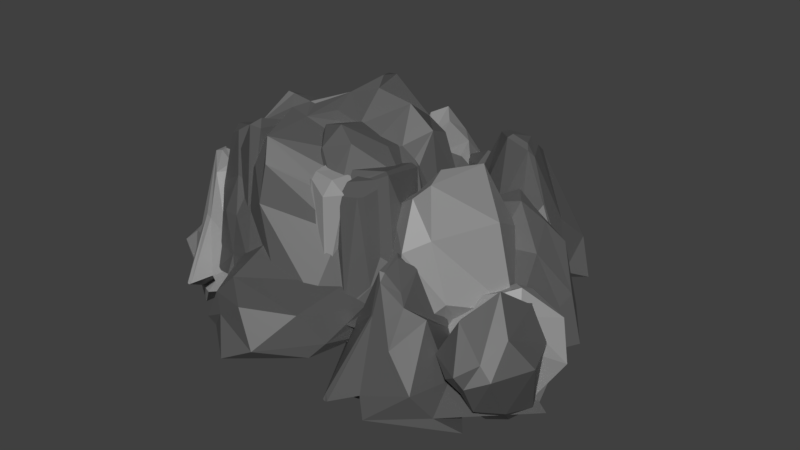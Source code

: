 # Source: mountain01.blend  (saved by Blender 2.83.19; exported with 4.5.12 LTS)
import bpy
from mathutils import Matrix  # noqa: F401  (used for matrix-valued properties, if any)

bpy.ops.wm.read_factory_settings(use_empty=True)
scene = bpy.context.scene
scene.name = 'Scene'

# ---- collections
col_collection_1 = bpy.data.collections.new('Collection 1'); scene.collection.children.link(col_collection_1)

# ---- materials (node trees are filled in below, after node groups)
mat_stone_mountain_01 = bpy.data.materials.new('Stone_mountain_01')
mat_stone_mountain_01.use_transparent_shadow = False
mat_stone_mountain_02 = bpy.data.materials.new('Stone_mountain_02')
mat_stone_mountain_02.use_transparent_shadow = False

# ---- material node trees
mat_stone_mountain_01.use_nodes = True; mat_stone_mountain_01.node_tree.nodes.clear()
_N = mat_stone_mountain_01.node_tree.nodes; _L = mat_stone_mountain_01.node_tree.links
n0 = _N.new('ShaderNodeBsdfPrincipled'); n0.name = 'Principled BSDF'; n0.location = (10, 300)
n0.distribution = 'GGX'
n0.subsurface_method = 'BURLEY'
n0.inputs[0].default_value = (0.08714, 0.08714, 0.08714, 1.0)
n0.inputs[3].default_value = 1.45
n0.inputs[27].default_value = (0.0, 0.0, 0.0, 1.0)
n0.inputs[28].default_value = 1.0
n1 = _N.new('ShaderNodeOutputMaterial'); n1.name = 'Material Output'; n1.location = (300, 300)
_L.new(n0.outputs[0], n1.inputs[0])
n1.is_active_output = True
mat_stone_mountain_02.use_nodes = True; mat_stone_mountain_02.node_tree.nodes.clear()
_N = mat_stone_mountain_02.node_tree.nodes; _L = mat_stone_mountain_02.node_tree.links
n0 = _N.new('ShaderNodeBsdfPrincipled'); n0.name = 'Principled BSDF'; n0.location = (10, 300)
n0.distribution = 'GGX'
n0.subsurface_method = 'BURLEY'
n0.inputs[0].default_value = (0.2668, 0.2668, 0.2668, 1.0)
n0.inputs[3].default_value = 1.45
n0.inputs[27].default_value = (0.0, 0.0, 0.0, 1.0)
n0.inputs[28].default_value = 1.0
n1 = _N.new('ShaderNodeOutputMaterial'); n1.name = 'Material Output'; n1.location = (300, 300)
_L.new(n0.outputs[0], n1.inputs[0])
n1.is_active_output = True

# ---- world
world_world = bpy.data.worlds.new('World'); scene.world = world_world
world_world.color = (0.05088, 0.05088, 0.05088)
world_world.use_sun_shadow = False
world_world.sun_shadow_jitter_overblur = 0.0
world_world.cycles.sampling_method = 'MANUAL'

# ---- meshes
me_icosphere = bpy.data.meshes.new('Icosphere')
me_icosphere.from_pydata([(1.552, 3.483, 1.172), (1.334, 3.605, -3.814), (0.2429, 2.942, -0.01849), (1.323, 2.055, 3.162), (2.304, 2.278, 4.8), (3.011, 2.378, -2.069), (0.3483, 2.277, -3.134), (0.7227, 1.625, 1.368), (1.929, 0.7985, 4.299), (3.576, 1.518, 0.3711), (2.327, 2.315, -4.012), (2.153, 0.1189, -0.584), (0.9169, 3.125, 0.5327), (1.382, 3.815, -1.137), (0.5731, 3.454, -2.267), (2.345, 3.107, -3.41), (2.293, 2.907, -0.4868), (1.385, 2.563, 2.746), (0.6847, 2.263, 2.109), (2.007, 2.623, 2.176), (2.038, 1.417, 5.008), (2.702, 2.784, 2.144), (1.593, 3.218, -4.255), (3.078, 2.12, -3.08), (0.2557, 2.554, -1.278), (0.6991, 3.248, -3.523), (0.9133, 1.811, 2.75), (0.3463, 2.282, 1.085), (2.232, 0.8991, 4.915), (1.623, 1.321, 3.979), (3.209, 2.284, -0.03968), (3.187, 1.533, 3.633), (1.13, 2.45, -4.45), (0.2696, 2.009, -0.514), (1.173, 1.165, 3.226), (2.385, 0.7323, 3.01), (3.023, 1.589, -2.183), (0.7119, 1.292, -1.736), (2.223, 1.115, -2.761), (0.8708, 1.113, 0.7185), (2.088, 0.3219, 2.685), (2.792, 0.6397, 0.8818), (2.893, 1.952, -1.152), (2.761, 1.432, -3.429), (2.042, 1.214, -1.109), (2.918, 1.503, 0.4482), (3.577, 2.058, 0.8372), (4.126, 1.62, -2.538), (2.239, 0.6617, -2.27), (2.565, 0.9654, -0.02333), (3.525, 1.292, 1.359), (4.561, 1.727, -1.138), (3.66, 1.191, -3.217), (3.824, 0.5916, -0.6358), (2.495, 1.549, -1.118), (2.743, 1.802, -2.309), (2.224, 1.296, -2.451), (3.554, 1.578, -3.295), (3.522, 1.777, -1.856), (2.893, 1.687, 0.01749), (2.439, 1.288, 0.04506), (3.335, 1.843, -0.4362), (3.508, 1.649, 1.382), (3.811, 2.116, -0.7066), (3.006, 1.309, -3.529), (4.22, 1.434, -2.906), (2.118, 0.9334, -1.518), (2.354, 1.124, -2.969), (2.663, 1.239, 0.476), (2.202, 1.089, -0.3416), (3.723, 1.488, 1.516), (3.233, 1.379, 1.064), (4.265, 1.847, -1.621), (4.327, 1.907, 0.3952), (2.786, 0.8369, -3.157), (2.2, 0.7934, -0.9324), (2.938, 1.103, 0.9088), (3.872, 1.274, 0.6766), (4.25, 1.292, -2.247), (2.631, 0.5134, -1.294), (3.748, 0.7975, -2.089), (2.75, 0.737, -0.135), (3.721, 0.9845, 0.788), (4.195, 1.145, -0.3648), (0.09031, 1.613, 2.66), (0.8065, 2.319, 4.18), (0.8258, 1.968, 1.058), (0.2185, 0.9581, 1.425), (0.01057, 0.4225, 2.743), (-0.1563, 0.9511, 5.831), (1.532, 2.022, 1.882), (0.826, 1.187, 0.9854), (0.2091, 0.1839, 1.609), (0.4555, 0.3887, 4.418), (0.8463, 1.439, 5.201), (1.267, 0.7854, 1.991), (0.4852, 1.757, 1.875), (0.4466, 2.033, 3.149), (0.9778, 2.285, 2.261), (0.0895, 2.416, 5.292), (-0.4027, 1.35, 3.782), (0.1272, 1.166, 1.758), (0.5239, 1.353, 0.8984), (0.03247, 1.046, 2.779), (-0.1239, 0.2981, 1.726), (-0.309, 0.6557, 3.996), (0.7993, 2.183, 4.832), (0.2483, 0.908, 6.072), (1.154, 1.956, 1.319), (1.221, 2.301, 2.724), (0.4768, 1.047, 0.9152), (0.7934, 1.578, 0.7228), (-0.01367, 0.05662, 1.88), (0.2015, 0.507, 1.418), (0.05854, 0.6146, 5.275), (0.1311, 0.2595, 3.114), (1.474, 1.975, 3.394), (1.173, 1.673, 0.9851), (0.5059, 0.6769, 0.9682), (0.3242, 0.1477, 2.567), (0.5398, 0.8328, 5.536), (1.468, 1.397, 1.735), (1.247, 1.291, 4.394), (1.045, 1.021, 1.231), (0.5304, 0.2221, 2.261), (0.6989, 0.3571, 4.145), (2.94, 1.055, -1.408), (3.366, 2.196, -1.706), (3.408, 1.166, -3.511), (3.401, 0.3103, -1.798), (3.061, 0.02223, -0.2299), (3.585, 1.618, 0.9873), (3.975, 1.739, -3.306), (3.81, 0.6064, -2.748), (3.789, -0.1761, -0.8292), (3.683, 0.9159, 1.874), (3.855, 2.019, -0.09744), (4.515, 0.7972, -0.4129), (3.214, 1.104, -2.427), (3.023, 1.636, -1.658), (3.36, 1.789, -2.953), (3.452, 2.043, -0.07652), (3.275, 1.341, -0.1906), (3.212, 0.5087, -1.693), (3.467, 0.5661, -2.818), (3.18, 0.6727, -0.6819), (3.443, -0.2077, -0.6606), (3.048, 0.7379, 0.4417), (3.552, 2.228, -1.283), (3.823, 1.718, 1.005), (3.692, 1.373, -3.476), (3.554, 2.035, -2.736), (3.584, 0.3392, -2.455), (3.584, 0.7884, -3.355), (3.66, -0.2835, -0.3454), (3.618, -0.01028, -1.32), (3.421, 1.149, 1.286), (3.412, 0.1686, 1.212), (3.948, 2.1, -2.027), (3.858, 1.091, -3.461), (3.798, 0.1115, -2.041), (3.894, 0.1184, -0.07843), (3.939, 1.486, 1.009), (4.243, 1.239, -2.732), (4.274, 1.491, -0.2787), (4.08, 0.6556, -2.501), (4.131, 0.09802, -0.5534), (4.093, 0.595, 0.6025), (-0.01011, 4.142, -1.272), (-0.5701, 5.395, 0.6733), (-0.149, 5.41, -3.011), (0.9391, 4.216, -2.835), (1.513, 3.593, -1.183), (0.7567, 4.234, 2.44), (0.002182, 6.235, -1.532), (0.8746, 5.133, -3.093), (1.94, 3.898, -2.58), (1.651, 3.983, 1.3), (0.4405, 5.14, 2.179), (1.518, 5.429, -1.508), (-0.02689, 4.797, -2.105), (-0.4498, 4.693, -0.4351), (-0.5543, 5.575, -1.334), (0.03142, 4.779, 2.08), (0.3867, 4.195, 0.6172), (0.6215, 4.135, -2.444), (0.5532, 4.817, -3.377), (0.7053, 3.846, -1.134), (1.667, 3.499, -2.607), (1.012, 3.824, 0.8136), (-0.3101, 5.432, 1.235), (0.8391, 4.491, 2.968), (-0.02592, 5.795, -2.485), (-0.5072, 5.836, -0.5861), (0.9358, 4.642, -3.374), (0.3619, 5.266, -3.468), (2.016, 3.533, -2.337), (1.523, 4.03, -2.845), (1.245, 4.099, 1.887), (1.755, 3.643, -0.6203), (-0.0007425, 5.982, 0.4088), (0.3641, 5.756, -2.914), (1.427, 4.537, -3.281), (1.992, 3.916, -1.241), (1.027, 4.618, 2.794), (0.8004, 5.941, -1.751), (0.862, 5.197, 1.507), (1.16, 5.323, -2.644), (1.98, 4.245, -1.538), (1.791, 4.281, 1.059), (-1.225, 3.994, 0.3084), (-0.68, 4.061, -2.935), (-0.3144, 2.8, -0.2913), (-0.5172, 3.794, 2.309), (-0.6532, 4.93, 2.768), (-0.7375, 5.781, -0.9998), (0.3772, 3.165, -1.897), (0.1419, 3.341, 1.341), (-0.1141, 4.471, 3.763), (-0.322, 5.836, 1.056), (-0.2491, 5.213, -2.267), (0.7501, 4.162, 0.8834), (-0.7204, 3.429, 0.02933), (-1.11, 3.926, -1.348), (-0.4895, 3.215, -1.954), (-0.787, 5.111, -2.308), (-0.9677, 4.904, -0.3563), (-0.7937, 3.828, 1.78), (-0.3005, 3.19, 1.464), (-0.9873, 4.485, 1.451), (-0.5939, 4.474, 3.892), (-0.8412, 5.303, 0.872), (-0.4952, 4.39, -2.98), (-0.5003, 5.937, -1.495), (0.04593, 2.93, -0.8797), (-0.2768, 3.44, -2.626), (-0.1847, 3.431, 2.135), (-0.08164, 2.908, 0.7707), (-0.3472, 4.73, 4.13), (-0.2794, 4.127, 3.249), (-0.5102, 5.837, 0.07899), (-0.4707, 5.247, 2.685), (0.1417, 4.016, -2.741), (0.2795, 2.956, -0.1032), (0.05296, 3.733, 2.809), (-0.09647, 5.017, 3.03), (-0.278, 5.911, -1.306), (0.678, 3.552, -0.4469), (0.0824, 5.125, -1.419), (0.4616, 3.584, 1.816), (0.1522, 4.779, 2.815), (0.0003652, 5.702, 1.032), (2.671, 1.453, 0.547), (1.147, 1.95, 1.477), (1.711, 1.34, -1.898), (3.247, 1.815, -1.533), (3.899, 2.467, -0.06069), (2.621, 3.029, 2.942), (0.9546, 2.121, -1.52), (2.474, 2.017, -2.504), (4.0, 2.547, -1.808), (3.4, 3.344, 1.539), (1.728, 3.031, 2.169), (2.4, 3.024, -1.949), (2.197, 1.454, -0.704), (1.904, 1.517, 1.088), (1.202, 1.511, -0.3496), (1.831, 2.563, 2.72), (2.644, 2.262, 1.756), (3.114, 1.641, -0.8968), (2.602, 1.585, -2.214), (3.554, 1.753, 0.4823), (4.196, 2.19, -1.269), (3.279, 2.605, 1.558), (1.194, 2.308, 1.708), (2.397, 3.317, 3.088), (1.401, 1.703, -1.897), (0.9344, 1.829, 0.000727), (2.943, 1.822, -2.351), (2.137, 1.569, -2.539), (4.32, 2.541, -1.344), (3.702, 2.201, -1.823), (3.037, 3.219, 2.231), (3.926, 2.816, 0.1749), (0.9731, 2.527, 0.3053), (1.675, 1.882, -2.516), (3.272, 2.191, -2.557), (3.752, 3.295, -0.8461), (2.403, 3.462, 2.689), (1.629, 2.582, -2.052), (1.962, 3.205, 1.243), (2.417, 2.418, -2.519), (3.628, 2.964, -1.285), (3.246, 3.494, 0.9706), (-0.157, -0.2664, -2.069), (1.195, -1.059, -0.908), (-0.567, -1.537, -0.5306), (-1.147, -0.02906, -0.6957), (-0.7649, 1.072, -0.6659), (1.243, 0.8936, -0.5706), (0.2352, -1.692, 0.9983), (-1.016, -0.726, 0.5364), (-1.45, 0.8615, 0.3017), (0.378, 1.395, 0.2757), (1.456, 0.04409, 0.2836), (-0.4618, -0.2009, 2.01), (-0.3586, -0.8748, -1.191), (0.4946, -0.7405, -1.839), (0.1161, -2.054, -0.825), (1.462, 0.005731, -0.8442), (0.5549, 0.324, -1.288), (-0.8879, -0.09767, -1.247), (-1.11, -0.776, -0.4106), (-0.4094, 0.4065, -1.46), (-1.467, 0.9481, -0.68), (0.2292, 0.9513, -0.9306), (1.364, -0.8082, -0.4393), (1.511, 0.8807, -0.03819), (-0.2888, -1.652, 0.2615), (0.6432, -1.844, -0.3187), (-1.28, -0.4194, -0.1138), (-0.7306, -1.565, -0.2575), (-1.458, 1.199, -0.1072), (-1.394, 0.4591, -0.1264), (0.8021, 1.179, -0.1001), (-0.5863, 1.303, -0.2049), (1.03, -1.141, 0.7581), (-0.6128, -1.423, 0.725), (-1.43, -0.02259, 0.4491), (-0.8729, 1.149, 0.4941), (1.402, 0.8799, 0.4076), (-0.319, -1.278, 1.403), (1.031, 0.1382, 0.9296), (-0.8677, -0.5827, 1.258), (-0.9198, 0.865, 0.9392), (0.2974, 1.239, 0.8982), (-0.2899, 2.68, 1.195), (-0.2364, 2.663, 1.393), (-0.2973, 2.612, 1.342), (-0.2784, 2.537, 3.18), (-0.3401, 2.529, 3.329), (-0.3393, 2.485, 3.129), (-0.8839, 2.729, 0.9435), (-0.8913, 2.66, 1.09), (-0.9456, 2.721, 1.092), (-0.9341, 2.578, 3.078), (-0.9877, 2.595, 2.88), (-0.9334, 2.534, 2.877), (-0.2556, 3.261, 1.471), (-0.2564, 3.305, 1.671), (-0.2021, 3.244, 1.669), (-0.2507, 3.001, 4.85), (-0.385, 3.167, 4.828), (-0.8496, 3.309, 1.219), (-0.9113, 3.302, 1.368), (-0.8504, 3.353, 1.419), (-0.9016, 3.199, 4.015), (-0.9369, 3.151, 3.844), (-0.4027, 2.886, 5.394), (-0.4014, 2.812, 5.352), (-0.3764, 2.865, 5.377), (-0.7128, 2.767, 5.133), (-0.7122, 2.824, 5.162), (-0.7173, 2.816, 5.157), (-1.574, 0.06397, 2.35), (-1.597, 0.02517, 2.56), (-1.628, 0.09854, 2.507), (-1.603, 0.1585, 4.347), (-1.581, 0.2232, 4.484), (-1.633, 0.2319, 4.294), (-1.344, 0.5973, 1.977), (-1.397, 0.6319, 2.133), (-1.322, 0.6619, 2.114), (-1.351, 0.7565, 4.111), (-1.328, 0.7953, 3.902), (-1.403, 0.7652, 3.921), (-1.027, -0.1592, 2.527), (-0.9747, -0.1679, 2.717), (-1.05, -0.198, 2.736), (-1.025, 0.2436, 6.07), (-1.086, 0.02077, 5.925), (-0.9135, 0.1085, 5.811), (-0.797, 0.3742, 2.153), (-0.7752, 0.4388, 2.291), (-0.7445, 0.3654, 2.344), (-0.8661, 1.014, 5.553), (-0.7562, 0.5592, 4.899), (-0.7835, 0.593, 4.752), (0.1938, -0.09134, 0.9027), (0.1992, -0.1207, 1.121), (0.1545, -0.07236, 1.139), (0.1917, 0.1933, 4.416), (0.2358, 0.2624, 4.707), (0.1328, 0.2086, 4.397), (0.1938, 0.4479, 1.126), (0.1545, 0.4531, 1.368), (0.1995, 0.498, 1.394), (0.2275, 0.9741, 4.914), (0.1884, 0.8696, 4.681), (0.1218, 0.7186, 4.654), (0.7312, -0.09273, 0.9013), (0.7692, -0.07791, 1.118), (0.7277, -0.1209, 1.121), (0.6021, 0.2642, 4.586), (0.5444, 0.08207, 4.026), (0.8658, 0.2757, 4.15), (0.8194, 0.3643, 0.7405), (0.7274, 0.498, 1.394), (0.8525, 0.3644, 0.9647), (0.8117, 1.065, 4.658), (0.8319, 1.027, 4.538), (0.7901, 1.042, 4.518), (0.7599, 0.1365, 0.6671), (0.7646, 0.1032, 0.8643), (0.7268, 0.1609, 0.9126), (0.7854, 0.2402, 4.085), (0.8447, 0.3763, 4.575), (0.795, 0.3629, 4.362), (0.7691, 0.6866, 0.9199), (0.7298, 0.6917, 1.163), (0.7748, 0.7367, 1.189), (0.845, 0.7638, 4.62), (0.8399, 0.803, 4.374), (0.795, 0.7581, 4.374), (1.206, -0.01337, 0.1429), (1.501, 0.2429, 0.3051), (1.163, -0.1063, 0.2583), (1.098, 0.3834, 4.385), (1.113, 0.3225, 4.177), (1.166, 0.4213, 4.155), (1.299, 0.67, 0.8554), (1.301, 0.7328, 1.173), (1.68, 0.8654, 1.293), (1.232, 0.7639, 4.619), (1.283, 0.7581, 4.374), (1.238, 0.803, 4.374), (-2.448, -0.293, -0.175), (-2.555, 0.3519, -0.1523), (-2.294, -0.1444, 0.2312), (-2.404, 0.3113, 0.6785), (-2.329, 0.4225, 2.022), (-3.094, 1.792, -0.1891), (-2.555, 1.032, -0.1525), (-2.561, 1.678, -0.1838), (-2.905, 1.985, 0.008794), (-2.424, 1.039, 0.6954), (-2.363, 0.7237, 2.162), (-2.508, 1.74, 0.2877), (-1.046, -0.9233, -0.1194), (-0.886, -0.7726, 0.1819), (-0.5103, -0.9972, 0.05481), (0.08889, -1.007, 0.1189), (-0.5592, -0.8452, 0.3535), (-0.1494, -0.8682, 0.4185), (-1.808, -0.3768, -0.1708), (-1.812, 0.3492, -0.1738), (-1.189, -0.4752, 0.001236), (-1.219, 0.2448, 0.1075), (-1.841, -0.215, 0.6946), (-1.777, -0.1599, 2.099), (-2.12, 0.03, 1.31), (-2.016, 0.1428, 3.007), (-1.209, -0.4787, 0.9669), (-1.588, -0.2444, 2.369), (-1.271, -0.2801, 2.399), (-1.455, -0.007293, 3.73), (-1.83, 1.016, -0.1443), (-1.812, 1.709, -0.2358), (-1.21, 0.9566, 0.04958), (-1.15, 1.696, -0.1788), (-2.212, 1.19, 1.582), (-2.088, 0.7898, 3.665), (-2.081, 1.633, 1.381), (-1.906, 1.498, 2.756), (-1.396, 0.576, 5.526), (-1.589, 1.762, 4.042), (-0.6007, -0.5293, 0.3558), (-0.6257, 0.1199, 0.4032), (0.1247, -0.6062, 0.38), (0.05524, 0.1189, 0.3675), (-0.6667, -0.6164, 1.107), (-0.939, -0.2277, 2.76), (-1.187, 0.02944, 3.506), (0.007148, -0.6309, 0.9372), (-0.4963, -0.4129, 3.487), (-0.5101, -0.206, 4.865), (-0.5628, 0.8934, 0.1534), (-0.4547, 1.706, -0.236), (0.1421, 0.9136, 0.04987), (0.2291, 1.708, -0.2552), (-0.9977, -0.04942, 4.283), (-1.039, 0.2597, 5.065), (-0.8789, -0.1081, 4.6), (-0.6834, 0.03752, 5.687), (-1.821, 0.2511, 5.041), (-1.6, 0.2051, 5.316), (-1.858, 0.4598, 5.314), (-1.425, 0.2844, 5.565), (-1.123, 1.031, 6.593), (-1.36, 1.383, 5.702), (-1.156, 1.455, 6.166), (-0.948, 0.9347, 6.106), (-1.026, 1.07, 6.531), (-0.8194, 1.265, 6.196), (-0.9413, 1.493, 6.169), (-0.6184, 0.9538, 5.895), (-0.2881, 1.39, 6.042), (-0.75, 1.305, 6.118), (-0.3861, 1.856, 6.426), (0.03597, 2.241, 7.059), (-3.18, 2.392, -0.1832), (-3.408, 3.263, -0.2863), (-2.488, 2.393, -0.23), (-2.48, 3.081, -0.0638), (-3.015, 2.392, 0.1864), (-3.053, 3.072, 0.1952), (-2.429, 2.437, 1.658), (-2.107, 2.754, 3.732), (-2.401, 3.162, 2.162), (-2.089, 3.025, 4.058), (-2.923, 3.987, -0.2218), (-2.415, 4.309, -0.31), (-2.665, 3.472, 0.8244), (-2.415, 4.162, 0.04255), (-1.795, 2.407, -0.01359), (-1.778, 3.106, 0.3101), (-1.128, 2.392, -0.2493), (-1.153, 3.1, -0.2867), (-1.649, 2.546, 3.32), (-1.664, 2.534, 3.556), (-1.603, 3.239, 3.6), (-1.75, 3.061, 4.639), (-1.298, 2.82, 2.976), (-1.238, 2.419, 2.633), (-1.038, 3.076, 1.687), (-0.6861, 2.987, 3.183), (-1.808, 3.835, -0.1528), (-1.318, 4.441, -0.3767), (-1.802, 3.713, 0.4056), (-1.297, 4.05, -0.06359), (-0.4483, 2.392, -0.2497), (-0.549, 3.186, -0.4953), (0.2318, 2.392, -0.2578), (0.2304, 3.074, -0.2473), (-0.3736, 2.716, 3.638), (-0.3333, 3.247, 2.258), (-0.06741, 3.184, 3.693), (0.4171, 3.146, 2.791), (-0.9446, 5.072, -0.6936), (-0.6569, 5.055, -0.3602), (0.131, 3.866, -0.5114), (0.3578, 4.915, -0.3981), (-0.7925, 4.43, 0.1093), (0.09121, 3.493, 3.422), (-0.4656, 4.784, -0.101), (-0.02426, 4.044, 1.109), (0.2265, 3.75, 3.188), (0.3753, 4.483, 1.279), (0.506, 4.176, 1.511), (-0.3737, 5.05, -0.1515), (0.3519, 5.691, -0.4107), (-0.1684, 4.948, -0.04936), (0.3427, 5.501, -0.03939), (-1.192, 2.017, 4.541), (-1.126, 1.891, 5.452), (-0.3158, 2.611, 4.308), (-0.8096, 2.112, 5.267), (0.04483, 2.885, 4.311), (0.091, 2.829, 4.209), (-0.2006, 2.527, 6.239), (0.2692, 2.91, 3.774), (0.04587, 2.373, 7.066), (0.8148, -0.519, 0.09947), (0.8322, 0.2673, 0.1287), (1.556, -0.3097, -0.1116), (1.676, 0.2911, -0.1241), (0.7636, -0.4766, 0.5855), (0.7707, 0.2433, 2.65), (1.199, -0.1083, 0.1099), (1.68, 0.6043, 1.668), (0.8835, 0.9945, -0.1638), (0.9119, 1.712, -0.2659), (1.592, 1.032, -0.2407), (1.592, 1.712, -0.2612), (0.2679, 0.5314, 4.64), (1.812, 1.127, 1.871), (1.883, 1.966, 1.238), (1.63, 1.956, 2.688), (2.219, 0.3973, -0.1492), (2.052, 0.556, 0.03099), (2.332, 0.9815, -0.1839), (2.272, 1.712, -0.2533), (2.92, 1.095, -0.1893), (3.616, 1.712, -0.2723), (2.229, 1.071, 0.5285), (1.928, 1.355, 1.515), (2.216, 1.728, 0.955), (1.886, 1.531, 1.38), (2.774, 1.271, 0.0904), (3.017, 1.699, 0.111), (0.5264, 1.164, 4.894), (0.175, 1.462, 5.686), (0.7123, 2.224, 6.295), (0.1186, 2.057, 6.708), (0.8826, 1.791, 5.006), (1.227, 2.22, 5.509), (0.06942, 2.249, 7.085), (0.9119, 2.392, -0.2592), (0.9119, 3.072, -0.2434), (1.592, 2.392, -0.2541), (1.592, 3.072, -0.2195), (1.087, 2.861, 3.518), (1.082, 3.366, 2.593), (0.842, 3.059, 1.932), (1.892, 2.392, 1.253), (1.567, 2.644, 3.057), (1.703, 3.064, 1.153), (1.589, 2.889, 1.466), (0.8726, 3.776, -0.261), (0.8895, 5.542, -0.6981), (1.298, 4.096, -0.1901), (1.288, 5.646, -0.5739), (1.005, 3.752, 2.781), (0.6647, 3.857, 3.035), (0.9085, 4.564, 0.885), (0.6602, 4.16, 1.414), (1.458, 3.888, 0.4668), (1.278, 5.343, -0.09968), (2.358, 2.476, -0.1881), (2.29, 3.072, -0.161), (2.996, 2.446, -0.1344), (2.307, 2.425, 0.567), (2.09, 3.022, 0.6008), (2.953, 2.411, 0.06302), (2.107, 3.777, -0.151), (1.963, 3.619, 0.1254), (1.118, 5.996, -0.5019), (1.361, 5.674, -0.3838), (1.108, 5.833, -0.1295), (1.208, 5.813, -0.2581), (0.7309, 2.747, 5.506), (0.06598, 2.611, 6.92), (0.5864, 3.042, 2.893), (1.272, 2.527, 5.278), (0.0775, 2.381, 7.097), (1.221, 3.091, 1.352), (2.16, 2.786, 1.183), (3.528, 4.078, -0.5493), (1.017, 6.111, -1.185), (1.028, 3.601, -0.5722), (1.641, 2.786, -0.5493), (2.64, 3.091, -0.5493), (1.859, 3.674, -1.623), (1.187, 4.102, 1.196), (2.166, 4.383, 3.815), (3.199, 3.741, -0.2663), (0.9567, 4.669, -1.458), (1.255, 3.115, -0.7014), (1.329, 3.623, -1.334), (2.332, 5.28, -1.331), (1.748, 3.115, -1.331), (2.725, 3.585, -0.7014), (2.779, 3.294, -1.331), (2.148, 2.825, -0.7014), (2.659, 4.88, -0.7014), (1.289, 4.533, -1.458), (1.901, 2.646, 0.3171), (2.453, 2.825, 0.3171), (1.008, 3.294, 0.3171), (1.349, 2.825, 0.3171), (1.041, 5.603, -0.08092), (0.9341, 3.932, 0.3051), (3.031, 4.639, 0.4213), (2.24, 4.87, 0.418), (2.547, 3.115, 1.382), (1.654, 2.825, 1.336), (1.102, 3.585, 2.068), (1.603, 4.369, 1.438), (2.867, 4.054, 1.534), (2.053, 3.115, 2.069), (1.501, 3.294, 2.069), (0.415, 0.2821, 3.836), (0.3542, 0.3345, 4.1), (0.3133, 0.2519, 4.031), (1.388, 0.8078, 4.837), (1.299, 0.8609, 4.897), (1.179, 1.685, 4.593), (1.275, 1.734, 4.448), (1.276, 1.749, 4.449), (1.274, 1.782, 4.445), (1.178, 1.772, 4.667), (2.76, 3.602, 2.44), (2.75, 3.573, 2.439), (1.957, 3.66, 4.839), (1.902, 3.564, 4.73), (3.583, 3.362, -0.4478), (3.517, 3.273, -0.2532), (3.584, 3.268, -0.4349), (3.577, 3.28, -0.485), (3.579, 3.317, -0.4971), (2.365, 3.556, 4.45), (2.458, 3.648, 4.184), (2.283, 3.66, 4.643), (1.755, 3.856, 4.766), (1.539, 3.901, 4.556), (2.242, 4.085, 4.274), (2.144, 3.977, 4.643), (1.482, 1.083, -0.2556), (1.186, 0.1274, -0.1611), (2.502, -1.183, -2.135), (4.415, 1.404, -3.002), (1.931, 1.298, -2.071), (1.142, 0.6543, -1.951), (1.483, -0.3327, -2.0), (2.003, 0.4713, -3.137), (2.49, 1.155, -0.3721), (2.845, 0.04925, 0.9033), (2.161, -0.8665, -1.807), (2.967, 1.411, -3.09), (1.451, 1.053, -2.14), (1.941, 0.9989, -2.837), (3.632, 0.05889, -3.056), (1.451, 0.5609, -2.774), (1.974, -0.3985, -2.216), (1.668, -0.4627, -2.808), (1.195, 0.15, -2.113), (3.263, -0.2833, -2.38), (2.843, 1.074, -3.077), (1.038, 0.3885, -1.071), (1.237, -0.1562, -1.1), (1.651, 1.305, -1.144), (1.196, 0.9467, -1.088), (3.943, 1.36, -1.836), (2.284, 1.403, -1.236), (3.071, -0.6659, -1.233), (3.272, 0.1331, -1.257), (1.551, -0.2401, -0.02847), (1.238, 0.6405, -0.0745), (1.975, 1.221, -0.1655), (2.779, 0.7498, -0.1689), (2.515, -0.5251, -0.04604), (1.483, 0.1447, 0.2801), (1.722, 0.8096, 0.5996), (2.087, -0.437, 0.9156), (2.058, -0.4283, 0.9196), (2.098, 0.211, 2.605), (2.015, 0.2947, 2.692), (1.792, -1.265, -1.943), (1.706, -1.202, -1.737), (1.699, -1.269, -1.919), (1.708, -1.261, -1.97), (1.746, -1.262, -1.987), (2.017, -0.167, 2.395), (2.109, -0.252, 2.084), (2.099, -0.1254, 2.339), (2.319, 0.4645, 2.157), (2.482, 0.8844, 1.298), (2.501, -0.1229, 1.274), (2.382, -0.04991, 1.684), (-2.719, 0.8196, 0.6756), (-2.829, 0.05407, 0.4407), (-1.476, -0.6594, -0.4999), (-0.5768, 1.681, -1.031), (-2.437, 1.055, -2.174), (-2.883, 0.4016, -2.446), (-2.415, -0.2553, -1.485), (-2.134, 0.4433, -1.795), (-2.108, 1.098, 0.5272), (-1.776, 0.5011, 2.729), (-1.815, -0.4967, -0.3772), (-1.634, 1.358, -1.464), (-2.731, 0.7649, -3.49), (-2.314, 0.8253, -2.524), (-0.8557, 0.5045, -1.087), (-2.582, 0.3905, -2.611), (-2.027, -0.1967, -0.8634), (-2.199, -0.3212, -1.57), (-2.724, 0.03685, -2.756), (-1.096, 0.1766, -0.617), (-1.653, 1.08, -1.439), (-3.26, 0.1049, -0.2941), (-2.694, -0.1674, -0.7394), (-2.878, 1.848, -1.338), (-2.964, 0.6426, -1.624), (-0.9901, 1.557, -0.2529), (-2.256, 1.224, -0.2703), (-1.23, -0.1352, 0.263), (-1.254, 0.5029, 0.1866), (-2.504, -0.1434, 0.7107), (-2.813, 0.4384, 0.8255), (-2.502, 1.034, 0.5637), (-1.821, 0.865, 0.8105), (-1.746, -0.1397, 1.011), (-2.644, 0.2321, 1.173), (-2.65, 0.6485, 1.607), (-2.142, -0.1574, 1.627), (-2.272, -0.1254, 1.669), (-2.261, 0.4518, 4.062), (-2.357, 0.5303, 4.031), (-1.991, -0.8774, -0.5208), (-2.081, -0.8472, -0.3932), (-2.06, -0.9009, -0.5248), (-2.051, -0.894, -0.5626), (-2.022, -0.8866, -0.566), (-2.407, 0.3321, 3.96), (-2.204, 0.1254, 3.299), (-2.241, 0.3355, 4.067), (-2.205, 0.5844, 3.893), (-2.208, 0.8852, 3.104), (-1.995, 0.379, 3.348), (-2.114, 0.4313, 3.554), (-1.499, 3.707, 0.9453)], [], [(0, 13, 12), (1, 13, 15), (0, 12, 17), (0, 17, 19), (0, 19, 16), (1, 15, 22), (2, 14, 24), (3, 18, 26), (4, 20, 28), (5, 21, 30), (1, 22, 25), (2, 24, 27), (3, 26, 29), (4, 28, 31), (5, 30, 23), (6, 32, 37), (7, 33, 39), (8, 34, 40), (9, 35, 41), (10, 36, 38), (38, 36, 41), (36, 9, 41), (41, 40, 11), (41, 35, 40), (35, 8, 40), (40, 39, 11), (40, 34, 39), (34, 7, 39), (39, 37, 11), (39, 33, 37), (33, 6, 37), (11, 37, 38, 41), (37, 32, 38), (32, 10, 38), (23, 36, 10), (23, 30, 36), (30, 9, 36), (31, 35, 9), (31, 28, 35), (28, 8, 35), (29, 34, 8), (29, 26, 34), (26, 7, 34), (27, 33, 7), (27, 24, 33), (24, 6, 33), (25, 32, 6), (25, 22, 32), (22, 10, 32), (30, 31, 9), (30, 21, 31), (21, 4, 31), (28, 29, 8), (28, 20, 29), (20, 3, 29), (26, 27, 7), (26, 18, 27), (18, 2, 27), (24, 25, 6), (24, 14, 25), (14, 1, 25), (22, 23, 10), (22, 15, 23), (15, 5, 23), (16, 21, 5), (16, 19, 21), (19, 4, 21), (19, 20, 4), (19, 17, 20), (17, 3, 20), (17, 18, 3), (17, 12, 18), (12, 2, 18), (15, 16, 5), (15, 13, 16), (13, 0, 16), (12, 14, 2), (12, 13, 14), (13, 1, 14), (42, 55, 54), (43, 55, 57), (42, 54, 59), (42, 59, 61), (42, 61, 58), (43, 57, 64), (44, 56, 66), (45, 60, 68), (46, 62, 70), (47, 63, 72), (43, 64, 67), (44, 66, 69), (45, 68, 71), (46, 70, 73), (47, 72, 65), (48, 74, 79), (49, 75, 81), (50, 76, 82), (51, 77, 83), (52, 78, 80), (80, 78, 83), (78, 51, 83), (83, 82, 53), (83, 77, 82), (77, 50, 82), (82, 81, 53), (82, 76, 81), (76, 49, 81), (81, 79, 53), (81, 75, 79), (75, 48, 79), (53, 79, 80, 83), (79, 74, 80), (74, 52, 80), (65, 78, 52), (65, 72, 78), (72, 51, 78), (73, 77, 51), (73, 70, 77), (70, 50, 77), (71, 76, 50), (71, 68, 76), (68, 49, 76), (69, 75, 49), (69, 66, 75), (66, 48, 75), (67, 74, 48), (67, 64, 74), (64, 52, 74), (72, 73, 51), (72, 63, 73), (63, 46, 73), (70, 71, 50), (70, 62, 71), (62, 45, 71), (68, 69, 49), (68, 60, 69), (60, 44, 69), (66, 67, 48), (66, 56, 67), (56, 43, 67), (64, 65, 52), (64, 57, 65), (57, 47, 65), (58, 63, 47), (58, 61, 63), (61, 46, 63), (61, 62, 46), (61, 59, 62), (59, 45, 62), (59, 60, 45), (59, 54, 60), (54, 44, 60), (57, 58, 47), (57, 55, 58), (55, 42, 58), (54, 56, 44), (54, 55, 56), (55, 43, 56), (84, 97, 96), (85, 97, 99), (84, 96, 101), (84, 101, 103), (84, 103, 100), (85, 99, 106), (86, 98, 108), (87, 102, 110), (88, 104, 112), (89, 105, 114), (85, 106, 109), (86, 108, 111), (87, 110, 113), (88, 112, 115), (89, 114, 107), (90, 116, 121), (91, 117, 123), (92, 118, 124), (93, 119, 125), (94, 120, 122), (122, 120, 125), (120, 93, 125), (125, 124, 95), (125, 119, 124), (119, 92, 124), (124, 123, 95), (124, 118, 123), (118, 91, 123), (123, 121, 95), (123, 117, 121), (117, 90, 121), (95, 121, 122, 125), (121, 116, 122), (116, 94, 122), (107, 120, 94), (107, 114, 120), (114, 93, 120), (115, 119, 93), (115, 112, 119), (112, 92, 119), (113, 118, 92), (113, 110, 118), (110, 91, 118), (111, 117, 91), (111, 108, 117), (108, 90, 117), (109, 116, 90), (109, 106, 116), (106, 94, 116), (114, 115, 93), (114, 105, 115), (105, 88, 115), (112, 113, 92), (112, 104, 113), (104, 87, 113), (110, 111, 91), (110, 102, 111), (102, 86, 111), (108, 109, 90), (108, 98, 109), (98, 85, 109), (106, 107, 94), (106, 99, 107), (99, 89, 107), (100, 105, 89), (100, 103, 105), (103, 88, 105), (103, 104, 88), (103, 101, 104), (101, 87, 104), (101, 102, 87), (101, 96, 102), (96, 86, 102), (99, 100, 89), (99, 97, 100), (97, 84, 100), (96, 98, 86), (96, 97, 98), (97, 85, 98), (126, 139, 138), (127, 139, 141), (126, 138, 143), (126, 143, 145), (126, 145, 142), (127, 141, 148), (128, 140, 150), (129, 144, 152), (130, 146, 154), (131, 147, 156), (127, 148, 151), (128, 150, 153), (129, 152, 155), (130, 154, 157), (131, 156, 149), (132, 158, 163), (133, 159, 165), (134, 160, 166), (135, 161, 167), (136, 162, 164), (164, 162, 167), (162, 135, 167), (167, 166, 137), (167, 161, 166), (161, 134, 166), (166, 165, 137), (166, 160, 165), (160, 133, 165), (165, 163, 137), (165, 159, 163), (159, 132, 163), (137, 163, 164, 167), (163, 158, 164), (158, 136, 164), (149, 162, 136), (149, 156, 162), (156, 135, 162), (157, 161, 135), (157, 154, 161), (154, 134, 161), (155, 160, 134), (155, 152, 160), (152, 133, 160), (153, 159, 133), (153, 150, 159), (150, 132, 159), (151, 158, 132), (151, 148, 158), (148, 136, 158), (156, 157, 135), (156, 147, 157), (147, 130, 157), (154, 155, 134), (154, 146, 155), (146, 129, 155), (152, 153, 133), (152, 144, 153), (144, 128, 153), (150, 151, 132), (150, 140, 151), (140, 127, 151), (148, 149, 136), (148, 141, 149), (141, 131, 149), (142, 147, 131), (142, 145, 147), (145, 130, 147), (145, 146, 130), (145, 143, 146), (143, 129, 146), (143, 144, 129), (143, 138, 144), (138, 128, 144), (141, 142, 131), (141, 139, 142), (139, 126, 142), (138, 140, 128), (138, 139, 140), (139, 127, 140), (168, 181, 180), (169, 181, 183), (168, 180, 185), (168, 185, 187), (168, 187, 184), (169, 183, 190), (170, 182, 192), (171, 186, 194), (172, 188, 196), (173, 189, 198), (169, 190, 193), (170, 192, 195), (171, 194, 197), (172, 196, 199), (173, 198, 191), (174, 200, 205), (175, 201, 207), (176, 202, 208), (177, 203, 209), (178, 204, 206), (206, 204, 209), (204, 177, 209), (209, 208, 179), (209, 203, 208), (203, 176, 208), (208, 207, 179), (208, 202, 207), (202, 175, 207), (207, 205, 179), (207, 201, 205), (201, 174, 205), (179, 205, 206, 209), (205, 200, 206), (200, 178, 206), (191, 204, 178), (191, 198, 204), (198, 177, 204), (199, 203, 177), (199, 196, 203), (196, 176, 203), (197, 202, 176), (197, 194, 202), (194, 175, 202), (195, 201, 175), (195, 192, 201), (192, 174, 201), (193, 200, 174), (193, 190, 200), (190, 178, 200), (198, 199, 177), (198, 189, 199), (189, 172, 199), (196, 197, 176), (196, 188, 197), (188, 171, 197), (194, 195, 175), (194, 186, 195), (186, 170, 195), (192, 193, 174), (192, 182, 193), (182, 169, 193), (190, 191, 178), (190, 183, 191), (183, 173, 191), (184, 189, 173), (184, 187, 189), (187, 172, 189), (187, 188, 172), (187, 185, 188), (185, 171, 188), (185, 186, 171), (185, 180, 186), (180, 170, 186), (183, 184, 173), (183, 181, 184), (181, 168, 184), (180, 182, 170), (180, 181, 182), (181, 169, 182), (210, 223, 222), (211, 223, 225), (210, 222, 227), (210, 227, 229), (210, 229, 226), (211, 225, 232), (212, 224, 234), (213, 228, 236), (214, 230, 238), (215, 231, 240), (211, 232, 235), (212, 234, 237), (213, 236, 239), (214, 238, 241), (215, 240, 233), (216, 242, 247), (217, 243, 249), (218, 244, 250), (219, 245, 251), (220, 246, 248), (248, 246, 251), (246, 219, 251), (251, 250, 221), (251, 245, 250), (245, 218, 250), (250, 249, 221), (250, 244, 249), (244, 217, 249), (249, 247, 221), (249, 243, 247), (243, 216, 247), (221, 247, 248, 251), (247, 242, 248), (242, 220, 248), (233, 246, 220), (233, 240, 246), (240, 219, 246), (241, 245, 219), (241, 238, 245), (238, 218, 245), (239, 244, 218), (239, 236, 244), (236, 217, 244), (237, 243, 217), (237, 234, 243), (234, 216, 243), (235, 242, 216), (235, 232, 242), (232, 220, 242), (240, 241, 219), (240, 231, 241), (231, 214, 241), (238, 239, 218), (238, 230, 239), (230, 213, 239), (236, 237, 217), (236, 228, 237), (228, 212, 237), (234, 235, 216), (234, 224, 235), (224, 211, 235), (232, 233, 220), (232, 225, 233), (225, 215, 233), (226, 231, 215), (226, 229, 231), (229, 214, 231), (229, 230, 214), (229, 227, 230), (227, 213, 230), (227, 228, 213), (227, 222, 228), (222, 212, 228), (225, 226, 215), (225, 223, 226), (223, 210, 226), (222, 224, 212), (222, 223, 224), (223, 211, 224), (252, 265, 264), (253, 265, 267), (252, 264, 269), (252, 269, 271), (252, 271, 268), (253, 267, 274), (254, 266, 276), (255, 270, 278), (256, 272, 280), (257, 273, 282), (253, 274, 277), (254, 276, 279), (255, 278, 281), (256, 280, 283), (257, 282, 275), (258, 284, 289), (259, 285, 291), (260, 286, 292), (261, 287, 293), (262, 288, 290), (290, 288, 293), (288, 261, 293), (293, 292, 263), (293, 287, 292), (287, 260, 292), (292, 291, 263), (292, 286, 291), (286, 259, 291), (291, 289, 263), (291, 285, 289), (285, 258, 289), (263, 289, 290, 293), (289, 284, 290), (284, 262, 290), (275, 288, 262), (275, 282, 288), (282, 261, 288), (283, 287, 261), (283, 280, 287), (280, 260, 287), (281, 286, 260), (281, 278, 286), (278, 259, 286), (279, 285, 259), (279, 276, 285), (276, 258, 285), (277, 284, 258), (277, 274, 284), (274, 262, 284), (282, 283, 261), (282, 273, 283), (273, 256, 283), (280, 281, 260), (280, 272, 281), (272, 255, 281), (278, 279, 259), (278, 270, 279), (270, 254, 279), (276, 277, 258), (276, 266, 277), (266, 253, 277), (274, 275, 262), (274, 267, 275), (267, 257, 275), (268, 273, 257), (268, 271, 273), (271, 256, 273), (271, 272, 256), (271, 269, 272), (269, 255, 272), (269, 270, 255), (269, 264, 270), (264, 254, 270), (267, 268, 257), (267, 265, 268), (265, 252, 268), (264, 266, 254), (264, 265, 266), (265, 253, 266), (294, 307, 306), (295, 307, 309), (294, 306, 311), (294, 311, 313), (294, 313, 310), (295, 309, 316), (296, 308, 318), (297, 312, 320), (298, 314, 322), (299, 315, 324), (295, 316, 319), (296, 318, 321), (297, 320, 323), (298, 322, 325), (299, 324, 317), (300, 326, 331), (301, 327, 333), (302, 328, 334), (303, 329, 335), (304, 330, 332), (332, 330, 335), (330, 303, 335), (335, 334, 305), (335, 329, 334), (329, 302, 334), (334, 333, 305), (334, 328, 333), (328, 301, 333), (333, 331, 305), (333, 327, 331), (327, 300, 331), (305, 331, 332, 335), (331, 326, 332), (326, 304, 332), (317, 330, 304), (317, 324, 330), (324, 303, 330), (325, 329, 303), (325, 322, 329), (322, 302, 329), (323, 328, 302), (323, 320, 328), (320, 301, 328), (321, 327, 301), (321, 318, 327), (318, 300, 327), (319, 326, 300), (319, 316, 326), (316, 304, 326), (324, 325, 303), (324, 315, 325), (315, 298, 325), (322, 323, 302), (322, 314, 323), (314, 297, 323), (320, 321, 301), (320, 312, 321), (312, 296, 321), (318, 319, 300), (318, 308, 319), (308, 295, 319), (316, 317, 304), (316, 309, 317), (309, 299, 317), (310, 315, 299), (310, 313, 315), (313, 298, 315), (313, 314, 298), (313, 311, 314), (311, 297, 314), (311, 312, 297), (311, 306, 312), (306, 296, 312), (309, 310, 299), (309, 307, 310), (307, 294, 310), (306, 308, 296), (306, 307, 308), (307, 295, 308), (350, 351, 339, 337), (355, 356, 352, 349), (360, 359, 340, 339, 351), (338, 341, 347, 343), (344, 346, 357, 354), (336, 337, 338), (339, 340, 341), (342, 343, 344), (345, 346, 347), (348, 349, 350), (361, 345, 340, 359), (353, 354, 355), (342, 336, 338, 343), (337, 339, 341, 338), (340, 345, 347, 341), (346, 344, 343, 347), (353, 342, 344, 354), (363, 362, 356, 357), (356, 355, 354, 357), (348, 353, 355, 349), (358, 360, 351, 352), (351, 350, 349, 352), (336, 348, 350, 337), (345, 361, 363, 357, 346), (342, 353, 348, 336), (358, 359, 360), (361, 362, 363), (361, 359, 358, 362), (362, 358, 352, 356), (378, 380, 367, 365), (384, 386, 381, 377), (385, 373, 368, 379), (366, 369, 375, 371), (372, 374, 387, 383), (364, 365, 366), (367, 368, 369), (370, 371, 372), (373, 374, 375), (376, 377, 378), (379, 380, 381), (382, 383, 384), (385, 386, 387), (370, 364, 366, 371), (365, 367, 369, 366), (368, 373, 375, 369), (374, 372, 371, 375), (382, 370, 372, 383), (373, 385, 387, 374), (386, 384, 383, 387), (376, 382, 384, 377), (385, 379, 381, 386), (380, 378, 377, 381), (364, 376, 378, 365), (379, 368, 367, 380), (370, 382, 376, 364), (402, 404, 391, 389), (408, 410, 405, 401), (409, 397, 392, 403), (390, 393, 399, 395), (396, 398, 411, 407), (388, 389, 390), (391, 392, 393), (394, 395, 396), (397, 398, 399), (400, 401, 402), (403, 404, 405), (406, 407, 408), (409, 410, 411), (394, 388, 390, 395), (389, 391, 393, 390), (392, 397, 399, 393), (398, 396, 395, 399), (406, 394, 396, 407), (397, 409, 411, 398), (410, 408, 407, 411), (400, 406, 408, 401), (409, 403, 405, 410), (404, 402, 401, 405), (388, 400, 402, 389), (403, 392, 391, 404), (394, 406, 400, 388), (426, 428, 415, 413), (432, 434, 429, 425), (433, 421, 416, 427), (414, 417, 423, 419), (420, 422, 435, 431), (412, 413, 414), (415, 416, 417), (418, 419, 420), (421, 422, 423), (424, 425, 426), (427, 428, 429), (430, 431, 432), (433, 434, 435), (418, 412, 414, 419), (413, 415, 417, 414), (416, 421, 423, 417), (422, 420, 419, 423), (430, 418, 420, 431), (421, 433, 435, 422), (434, 432, 431, 435), (424, 430, 432, 425), (433, 427, 429, 434), (428, 426, 425, 429), (412, 424, 426, 413), (427, 416, 415, 428), (418, 430, 424, 412), (439, 440, 446, 445), (436, 438, 439, 437), (442, 445, 447, 443), (441, 443, 447, 444), (437, 439, 445, 442), (450, 451, 453, 452), (448, 450, 452, 449), (454, 455, 457, 456), (458, 459, 461, 460), (464, 465, 463, 462), (458, 462, 463, 459), (463, 465, 461, 459), (466, 467, 469, 468), (470, 471, 473, 472), (474, 475, 473, 471), (476, 477, 479, 478), (483, 484, 481, 480), (486, 487, 489, 488), (490, 492, 493, 491), (456, 457, 477, 476), (464, 481, 482, 465), (480, 481, 464, 462), (468, 469, 487, 486), (455, 466, 468, 457), (477, 486, 488, 479), (490, 491, 482, 481), (484, 485, 493, 492), (484, 492, 490, 481), (454, 456, 462, 458), (457, 468, 486, 477), (482, 491, 497, 465), (436, 437, 455, 454), (439, 460, 461, 440), (458, 460, 439, 438), (442, 443, 467, 466), (446, 471, 470, 445), (470, 472, 447, 445), (436, 454, 458, 438), (437, 442, 466, 455), (461, 471, 446, 440), (450, 476, 478, 451), (453, 483, 480, 452), (448, 449, 462, 456), (478, 483, 453, 451), (448, 456, 476, 450), (452, 480, 462, 449), (495, 465, 497), (503, 504, 502, 501), (505, 506, 508, 507), (503, 507, 508, 504), (505, 507, 503, 501), (496, 497, 474), (502, 504, 500, 498), (491, 501, 474), (510, 511, 513, 512), (516, 517, 519, 518), (516, 518, 515, 514), (511, 520, 521, 513), (518, 523, 522, 515), (510, 514, 515, 511), (522, 523, 521, 520), (511, 515, 522, 520), (524, 525, 527, 526), (530, 531, 529, 528), (532, 533, 535, 534), (529, 533, 532, 528), (532, 534, 530, 528), (540, 541, 543, 542), (548, 549, 551, 550), (555, 556, 558, 557), (553, 556, 555, 552), (555, 557, 554, 552), (526, 527, 541, 540), (535, 546, 545, 534), (544, 546, 535, 533), (525, 536, 537, 527), (541, 548, 550, 543), (534, 811, 530), (545, 546, 553, 552), (547, 556, 553, 546), (538, 539, 537, 536), (548, 552, 554, 549), (539, 552, 548, 537), (527, 537, 548, 541), (545, 552, 539, 534), (561, 562, 560, 559), (512, 513, 525, 524), (516, 528, 529, 517), (519, 531, 530, 518), (529, 531, 519, 517), (523, 538, 536, 521), (513, 521, 536, 525), (530, 523, 518), (549, 559, 560, 551), (557, 562, 561, 554), (549, 554, 561, 559), (566, 569, 568, 565), (568, 570, 567, 565), (564, 566, 565, 563), (572, 573, 575, 574), (683, 682, 584, 493, 485), (578, 579, 577, 576), (580, 581, 583, 582), (590, 591, 593, 592), (596, 597, 595, 594), (598, 599, 596, 594), (582, 583, 591, 590), (595, 597, 587, 689, 688), (587, 597, 596, 586), (584, 686, 690, 604, 600), (573, 580, 582, 575), (587, 605, 604, 690, 689), (577, 579, 684, 681), (575, 579, 578, 574), (572, 574, 578, 576), (593, 599, 598, 592), (590, 592, 598, 594), (590, 594, 589, 588), (575, 588, 589, 579), (575, 582, 590, 588), (589, 594, 585, 579), (602, 603, 601, 600), (604, 605, 602, 600), (607, 608, 610, 609), (616, 617, 615, 614), (613, 617, 616, 612), (615, 617, 613, 611), (618, 619, 621, 620), (624, 625, 623, 622), (626, 627, 624, 622), (609, 610, 629, 628), (631, 632, 616, 614), (608, 618, 620, 610), (622, 623, 613, 612), (616, 626, 622, 612), (621, 627, 626, 620), (629, 632, 631, 628), (631, 633, 630, 628), (634, 635, 632, 629), (626, 635, 634, 620), (610, 620, 634, 629), (632, 635, 626, 616), (638, 639, 637, 636), (619, 636, 637, 621), (627, 639, 638, 624), (637, 639, 627, 621), (478, 479, 573, 572), (685, 686, 584, 682), (576, 577, 484, 483), (488, 489, 581, 580), (478, 572, 576, 483), (479, 488, 580, 573), (585, 687, 684, 579), (505, 600, 601, 506), (601, 603, 508, 506), (508, 603, 606, 509), (542, 543, 608, 607), (550, 551, 619, 618), (558, 625, 624, 557), (623, 625, 558, 556), (543, 550, 618, 608), (613, 623, 556, 547), (562, 638, 636, 560), (551, 560, 636, 619), (624, 638, 562, 557), (569, 641, 640, 568), (640, 642, 570, 568), (571, 644, 641, 569), (441, 510, 512, 443), (447, 516, 514, 444), (441, 444, 514, 510), (467, 524, 526, 469), (487, 540, 542, 489), (472, 473, 529, 528), (475, 533, 529, 473), (469, 526, 540, 487), (443, 512, 524, 467), (472, 528, 516, 447), (581, 607, 609, 583), (591, 628, 630, 593), (614, 615, 587, 586), (599, 633, 631, 596), (630, 633, 599, 593), (583, 609, 628, 591), (596, 631, 614, 586), (499, 500, 564, 563), (508, 569, 566, 504), (508, 509, 571, 569), (504, 566, 564, 500), (640, 641, 603, 602), (605, 643, 640, 602), (641, 644, 606, 603), (461, 465, 495, 494), (474, 471, 496), (502, 498, 474, 501), (491, 493, 505, 501), (461, 494, 496, 471), (475, 474, 499), (497, 496, 494, 495), (544, 565, 567, 546), (567, 570, 547, 546), (563, 565, 544, 533), (585, 594, 595, 688, 687), (613, 642, 640, 611), (640, 643, 615, 611), (475, 499, 563, 533), (615, 643, 605, 587), (493, 584, 600, 505), (570, 642, 613, 547), (489, 542, 607, 581), (606, 644, 571, 509), (652, 665, 659), (651, 662, 661), (652, 662, 660), (652, 658, 665), (651, 698, 697, 667), (652, 660, 658), (650, 663, 666), (649, 657, 668), (648, 656, 670), (647, 664, 672), (667, 697, 696, 674), (650, 666, 669), (649, 668, 671), (648, 670, 673), (647, 672, 655), (646, 674, 679), (645, 675, 680), (705, 677, 704), (678, 654, 705), (695, 655, 691), (679, 700, 694), (679, 674, 700), (651, 661, 699, 698), (677, 653, 704), (704, 676, 680), (706, 703, 693), (654, 677, 705), (676, 645, 680), (704, 680, 694), (680, 675, 679), (675, 646, 679), (680, 679, 694), (653, 676, 704), (702, 706, 693), (691, 678, 701), (655, 672, 678), (672, 654, 678), (673, 677, 654), (673, 670, 677), (670, 653, 677), (671, 676, 653), (671, 668, 676), (668, 645, 676), (669, 675, 645), (669, 666, 675), (666, 646, 675), (667, 674, 646), (695, 699, 661, 655), (674, 692, 700), (672, 673, 654), (672, 664, 673), (664, 648, 673), (670, 671, 653), (670, 656, 671), (656, 649, 671), (668, 669, 645), (668, 657, 669), (657, 650, 669), (666, 667, 646), (666, 663, 667), (663, 651, 667), (658, 657, 649), (658, 660, 657), (660, 650, 657), (696, 692, 674), (701, 678, 705), (661, 647, 655), (665, 656, 648), (665, 658, 656), (658, 649, 656), (660, 663, 650), (660, 662, 663), (662, 651, 663), (661, 659, 647), (661, 662, 659), (662, 652, 659), (659, 664, 647), (659, 665, 664), (665, 648, 664), (499, 474, 498, 500), (497, 491, 474), (681, 682, 683), (686, 687, 688, 689, 690), (681, 684, 685, 682), (684, 687, 686, 685), (484, 577, 681, 683, 485), (695, 696, 697, 698, 699), (700, 701, 702), (702, 693, 694, 700), (692, 696, 695, 691), (691, 701, 700, 692), (693, 703, 704, 694), (701, 705, 706, 702), (705, 704, 703, 706), (655, 678, 691), (714, 727, 721), (713, 724, 723), (714, 724, 722), (714, 720, 727), (713, 750, 749, 729), (714, 722, 720), (712, 725, 728), (711, 719, 730), (710, 718, 732), (709, 726, 734), (729, 749, 748, 736), (712, 728, 731), (711, 730, 733), (710, 732, 735), (709, 734, 717), (708, 736, 741), (707, 737, 742), (757, 739, 756), (740, 716, 757), (747, 717, 743), (741, 752, 746), (741, 736, 752), (713, 723, 751, 750), (739, 715, 756), (756, 738, 742), (758, 755, 745), (716, 739, 757), (738, 707, 742), (756, 742, 746), (742, 737, 741), (737, 708, 741), (742, 741, 746), (715, 738, 756), (754, 758, 745), (743, 740, 753), (717, 734, 740), (734, 716, 740), (735, 739, 716), (735, 732, 739), (732, 715, 739), (733, 738, 715), (733, 730, 738), (730, 707, 738), (731, 737, 707), (731, 728, 737), (728, 708, 737), (729, 736, 708), (747, 751, 723, 717), (736, 744, 752), (734, 735, 716), (734, 726, 735), (726, 710, 735), (732, 733, 715), (732, 718, 733), (718, 711, 733), (730, 731, 707), (730, 719, 731), (719, 712, 731), (728, 729, 708), (728, 725, 729), (725, 713, 729), (720, 719, 711), (720, 722, 719), (722, 712, 719), (748, 744, 736), (753, 740, 757), (723, 709, 717), (727, 718, 710), (727, 720, 718), (720, 711, 718), (722, 725, 712), (722, 724, 725), (724, 713, 725), (723, 721, 709), (723, 724, 721), (724, 714, 721), (721, 726, 709), (721, 727, 726), (727, 710, 726), (747, 748, 749, 750, 751), (752, 753, 754), (754, 745, 746, 752), (744, 748, 747, 743), (743, 753, 752, 744), (745, 755, 756, 746), (753, 757, 758, 754), (757, 756, 755, 758), (717, 740, 743), (766, 779, 773), (765, 776, 775), (766, 776, 774), (766, 772, 779), (765, 802, 801, 781), (766, 774, 772), (764, 777, 780), (763, 771, 782), (762, 770, 784), (761, 778, 786), (781, 801, 800, 788), (764, 780, 783), (763, 782, 785), (762, 784, 787), (761, 786, 769), (760, 788, 793), (759, 789, 794), (809, 791, 808), (792, 768, 809), (799, 769, 795), (793, 804, 798), (793, 788, 804), (765, 775, 803, 802), (791, 767, 808), (808, 790, 794), (810, 807, 797), (768, 791, 809), (790, 759, 794), (808, 794, 798), (794, 789, 793), (789, 760, 793), (794, 793, 798), (767, 790, 808), (806, 810, 797), (795, 792, 805), (769, 786, 792), (786, 768, 792), (787, 791, 768), (787, 784, 791), (784, 767, 791), (785, 790, 767), (785, 782, 790), (782, 759, 790), (783, 789, 759), (783, 780, 789), (780, 760, 789), (781, 788, 760), (799, 803, 775, 769), (788, 796, 804), (786, 787, 768), (786, 778, 787), (778, 762, 787), (784, 785, 767), (784, 770, 785), (770, 763, 785), (782, 783, 759), (782, 771, 783), (771, 764, 783), (780, 781, 760), (780, 777, 781), (777, 765, 781), (772, 771, 763), (772, 774, 771), (774, 764, 771), (800, 796, 788), (805, 792, 809), (775, 761, 769), (779, 770, 762), (779, 772, 770), (772, 763, 770), (774, 777, 764), (774, 776, 777), (776, 765, 777), (775, 773, 761), (775, 776, 773), (776, 766, 773), (773, 778, 761), (773, 779, 778), (779, 762, 778), (799, 800, 801, 802, 803), (804, 805, 806), (806, 797, 798, 804), (796, 800, 799, 795), (795, 805, 804, 796), (797, 807, 808, 798), (805, 809, 810, 806), (809, 808, 807, 810), (769, 792, 795), (523, 530, 538), (538, 811, 539), (539, 811, 534), (530, 811, 538)])
me_icosphere.polygons.foreach_set('material_index', [1, 1, 1, 1, 1, 1, 1, 1, 1, 1, 1, 1, 1, 1, 1, 1, 1, 1, 1, 1, 1, 1, 1, 1, 1, 1, 1, 1, 1, 1, 1, 1, 1, 1, 1, 1, 1, 1, 1, 1, 1, 1, 1, 1, 1, 1, 1, 1, 1, 1, 1, 1, 1, 1, 1, 1, 1, 1, 1, 1, 1, 1, 1, 1, 1, 1, 1, 1, 1, 1, 1, 1, 1, 1, 1, 1, 1, 1, 1, 1, 1, 1, 1, 1, 1, 1, 1, 1, 1, 1, 1, 1, 1, 1, 1, 1, 1, 1, 1, 1, 1, 1, 1, 1, 1, 1, 1, 1, 1, 1, 1, 1, 1, 1, 1, 1, 1, 1, 1, 1, 1, 1, 1, 1, 1, 1, 1, 1, 1, 1, 1, 1, 1, 1, 1, 1, 1, 1, 1, 1, 1, 1, 1, 1, 1, 1, 1, 1, 1, 1, 1, 1, 1, 1, 1, 1, 1, 1, 0, 0, 0, 0, 0, 0, 0, 0, 0, 0, 0, 0, 0, 0, 0, 0, 0, 0, 0, 0, 0, 0, 0, 0, 0, 0, 0, 0, 0, 0, 0, 0, 0, 0, 0, 0, 0, 0, 0, 0, 0, 0, 0, 0, 0, 0, 0, 0, 0, 0, 0, 0, 0, 0, 0, 0, 0, 0, 0, 0, 0, 0, 0, 0, 0, 0, 0, 0, 0, 0, 0, 0, 0, 0, 0, 0, 0, 0, 0, 0, 0, 0, 0, 0, 0, 0, 0, 0, 0, 0, 0, 0, 0, 0, 0, 0, 0, 0, 0, 0, 0, 0, 0, 0, 0, 0, 0, 0, 0, 0, 0, 0, 0, 0, 0, 0, 0, 0, 0, 0, 0, 0, 0, 0, 0, 0, 0, 0, 0, 0, 0, 0, 0, 0, 0, 0, 0, 0, 0, 0, 0, 0, 0, 0, 0, 0, 0, 0, 0, 0, 0, 0, 0, 0, 0, 0, 0, 0, 0, 0, 0, 0, 0, 0, 0, 0, 0, 0, 0, 0, 0, 0, 0, 0, 0, 0, 0, 0, 0, 0, 0, 0, 0, 0, 0, 0, 0, 0, 0, 0, 0, 0, 0, 0, 0, 0, 0, 0, 0, 0, 0, 0, 0, 0, 0, 0, 0, 0, 0, 0, 0, 0, 0, 0, 0, 0, 0, 0, 0, 0, 0, 0, 0, 0, 0, 0, 0, 0, 0, 0, 0, 0, 0, 0, 0, 0, 0, 1, 1, 1, 1, 1, 1, 1, 1, 1, 1, 1, 1, 1, 1, 1, 1, 1, 1, 1, 1, 1, 1, 1, 1, 1, 1, 1, 1, 1, 1, 1, 1, 1, 1, 1, 1, 1, 1, 1, 1, 1, 1, 1, 1, 1, 1, 1, 1, 1, 1, 1, 1, 1, 1, 1, 1, 1, 1, 1, 1, 1, 1, 1, 1, 1, 1, 1, 1, 1, 1, 1, 1, 1, 1, 1, 1, 1, 1, 1, 0, 0, 0, 0, 0, 0, 0, 0, 0, 0, 0, 0, 0, 0, 0, 0, 0, 0, 0, 0, 0, 0, 0, 0, 0, 0, 0, 0, 0, 0, 0, 0, 0, 0, 0, 0, 0, 0, 0, 0, 0, 0, 0, 0, 0, 0, 0, 0, 0, 0, 0, 0, 0, 0, 0, 0, 0, 0, 0, 0, 0, 0, 0, 0, 0, 0, 0, 0, 0, 0, 0, 0, 0, 0, 0, 0, 0, 0, 0, 0, 0, 0, 0, 0, 0, 0, 0, 0, 0, 0, 0, 0, 0, 0, 0, 0, 0, 0, 0, 0, 0, 0, 0, 0, 0, 0, 0, 0, 0, 0, 0, 0, 0, 0, 0, 0, 0, 0, 0, 0, 0, 0, 0, 0, 0, 0, 0, 0, 0, 0, 0, 0, 0, 0, 0, 0, 0, 0, 0, 0, 0, 0, 0, 0, 0, 0, 0, 0, 0, 0, 0, 0, 0, 0, 0, 0, 0, 0, 1, 1, 1, 1, 1, 1, 1, 1, 1, 1, 1, 1, 1, 1, 1, 1, 1, 1, 1, 1, 1, 1, 1, 1, 1, 1, 1, 1, 1, 0, 0, 0, 0, 0, 0, 0, 0, 0, 0, 0, 0, 0, 0, 0, 0, 0, 0, 0, 0, 0, 0, 0, 0, 0, 0, 1, 1, 1, 1, 1, 1, 1, 1, 1, 1, 1, 1, 1, 1, 1, 1, 1, 1, 1, 1, 1, 1, 1, 1, 1, 1, 0, 0, 0, 0, 0, 0, 0, 0, 0, 0, 0, 0, 0, 0, 0, 0, 0, 0, 0, 0, 0, 0, 0, 0, 0, 0, 0, 0, 0, 0, 0, 0, 0, 0, 0, 0, 0, 0, 0, 0, 0, 0, 0, 0, 0, 0, 0, 0, 0, 0, 0, 0, 0, 0, 0, 0, 0, 0, 0, 0, 0, 0, 0, 0, 0, 0, 0, 0, 0, 0, 0, 0, 0, 0, 0, 0, 0, 0, 0, 0, 0, 0, 0, 0, 0, 0, 0, 0, 0, 0, 0, 0, 0, 0, 0, 0, 0, 0, 0, 0, 0, 0, 0, 0, 0, 0, 0, 0, 0, 0, 0, 0, 0, 0, 0, 0, 0, 0, 0, 0, 0, 0, 0, 0, 0, 0, 0, 0, 0, 0, 0, 0, 0, 0, 0, 0, 0, 0, 0, 0, 0, 0, 0, 0, 0, 0, 0, 0, 0, 0, 0, 0, 0, 0, 0, 0, 0, 0, 0, 0, 0, 0, 0, 0, 0, 0, 0, 0, 0, 0, 0, 0, 0, 0, 0, 0, 0, 0, 0, 0, 0, 0, 0, 0, 0, 0, 0, 0, 0, 0, 0, 0, 0, 0, 0, 0, 0, 0, 0, 0, 0, 0, 0, 0, 0, 0, 0, 0, 0, 0, 0, 0, 0, 0, 0, 0, 0, 0, 0, 0, 0, 0, 0, 0, 0, 0, 0, 0, 0, 0, 0, 0, 0, 0, 0, 0, 0, 0, 0, 0, 0, 0, 0, 0, 0, 0, 0, 0, 0, 0, 0, 0, 0, 0, 0, 0, 0, 0, 0, 0, 0, 0, 0, 0, 0, 0, 0, 0, 0, 0, 0, 0, 0, 0, 0, 0, 0, 0, 0, 0, 0, 0, 0, 0, 0, 0, 0, 0, 0, 0, 0, 0, 0, 0, 0, 0, 0, 0, 0, 0, 0, 0, 0, 0, 0, 0, 0, 0, 0, 0, 0, 0, 0, 0, 0, 0, 0, 0, 0, 0, 0, 0, 0, 0, 0, 0, 0, 0, 0, 0, 0, 0, 0, 0, 0, 0, 0, 0, 0, 0, 0, 0, 0, 0, 0, 0, 0, 0, 0, 0, 0, 0, 0, 0, 0, 0, 0, 0, 0, 0, 0, 0, 0, 0, 0, 0, 0, 0, 0, 0, 0, 0, 0, 0, 0, 0, 0, 0, 0, 0, 0, 0, 0, 0, 0, 0, 0, 0, 0, 0, 0, 0, 0, 0, 0, 0, 0, 0, 0, 0, 0, 0, 0, 0, 0, 0, 0, 0, 0, 0, 0, 0, 0, 0, 0, 0, 0, 0, 0, 0, 1, 1, 1, 1, 1, 1, 1, 1, 1, 1, 1, 1, 1, 1, 1, 1, 1, 1, 1, 1, 1, 1, 1, 1, 1, 1, 1, 1, 1, 1, 1, 1, 1, 1, 1, 1, 1, 1, 1, 1, 1, 1, 1, 1, 1, 1, 1, 1, 1, 1, 1, 1, 1, 1, 1, 1, 1, 1, 1, 1, 1, 1, 1, 1, 1, 1, 1, 1, 1, 1, 1, 1, 1, 1, 1, 1, 1, 1, 1, 1, 1, 1, 1, 1, 1, 1, 1, 1, 0, 0, 0, 0])
me_icosphere.materials.append(mat_stone_mountain_01)
me_icosphere.materials.append(mat_stone_mountain_02)
me_icosphere.use_remesh_preserve_volume = False
me_icosphere.use_remesh_preserve_attributes = False
me_icosphere.use_mirror_vertex_groups = False
me_icosphere.update()

# ---- objects
ob_mountain = bpy.data.objects.new('mountain', me_icosphere)

# ---- transforms, parenting, visibility, modifiers, constraints
ob_mountain.location = (-0.6039, -2.194, 0.1139)
ob_mountain.scale = (1.065, 1.065, 0.5162)
ob_mountain.lineart.crease_threshold = 0.0

# ---- collection membership
col_collection_1.objects.link(ob_mountain)

# ---- scene / render settings (as saved in the file)
scene.frame_start = 1; scene.frame_end = 250; scene.frame_set(109)
scene.render.engine = 'BLENDER_EEVEE_NEXT'
scene.render.resolution_percentage = 50
scene.render.dither_intensity = 0.0
scene.cycles.use_denoising = False
scene.cycles.samples = 128
scene.cycles.sampling_pattern = 'TABULATED_SOBOL'
scene.cycles.light_sampling_threshold = 0.0
scene.cycles.use_adaptive_sampling = False
scene.cycles.use_light_tree = False
scene.cycles.blur_glossy = 0.0
scene.cycles.sample_clamp_indirect = 0.0
scene.view_settings.view_transform = 'Standard'
bpy.context.view_layer.update()

# ---- added for rendering (the .blend has no active camera and no usable light): camera, sun
cam_auto = bpy.data.cameras.new('AutoCamera')
cam_auto.lens = 50.0
cam_auto.sensor_width = 36.0
cam_auto.clip_end = 1000.0
ob_auto_camera = bpy.data.objects.new('AutoCamera', cam_auto)
scene.collection.objects.link(ob_auto_camera)
ob_auto_camera.location = (12.6126, -15.0904, 10.8787)
ob_auto_camera.rotation_euler = (1.09748, -7.21219e-08, 0.694738)
scene.camera = ob_auto_camera
light_auto_sun = bpy.data.lights.new('AutoSun', 'SUN')
light_auto_sun.energy = 3.0
light_auto_sun.angle = 0.0523599
ob_auto_sun = bpy.data.objects.new('AutoSun', light_auto_sun)
scene.collection.objects.link(ob_auto_sun)
ob_auto_sun.rotation_euler = (0.872665, 0.174533, 0.523599)
bpy.context.view_layer.update()
